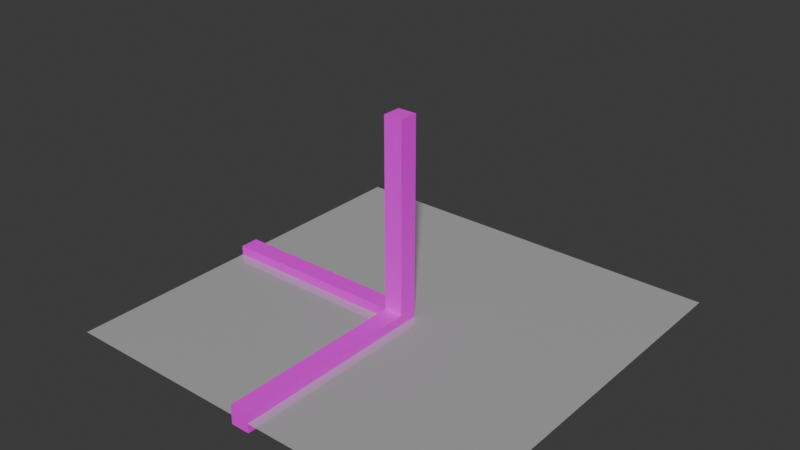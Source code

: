 # Source: transform.blend  (saved by Blender 4.3.34; exported with 4.5.12 LTS)
import bpy
from mathutils import Matrix  # noqa: F401  (used for matrix-valued properties, if any)

bpy.ops.wm.read_factory_settings(use_empty=True)
scene = bpy.context.scene
scene.name = 'Scene'

# ---- collections
col_collection = bpy.data.collections.new('Collection'); scene.collection.children.link(col_collection)

# ---- images (referenced by path relative to the original .blend; pixels are not part of the script)
import os
ASSET_DIR = os.environ.get("B2B_ASSET_DIR", "")  # directory of the original .blend (textures are referenced by path, not embedded)
HERE = os.path.dirname(os.path.abspath(__file__))  # packed textures are extracted next to this script under _unpacked/

def load_image(name, relpath, width, height, colorspace="sRGB"):
    """Load a texture the original file referenced (path relative to the .blend, or extracted next to this script)."""
    p = next((c for c in (os.path.join(HERE, relpath), os.path.join(ASSET_DIR, relpath)) if relpath and os.path.exists(c)), "")
    if p:
        img = bpy.data.images.load(p, check_existing=True)
        img.name = name
    else:  # same state as the original file: an image datablock whose file is absent (Cycles renders it pink)
        img = bpy.data.images.new(name, width, height)
        img.source = "FILE"
        img.filepath = "//" + (relpath or name)
    img.colorspace_settings.name = colorspace
    return img
img_transform_texture_png = load_image('transform_texture.png', 'transform_texture.png', 1024, 1024, 'sRGB')

# ---- materials (node trees are filled in below, after node groups)
mat_material = bpy.data.materials.new('Material')
mat_material.alpha_threshold = 0.0
mat_material.roughness = 0.5
mat_material.line_color = (0.0, 0.0, 0.0, 1.0)
mat_material_001 = bpy.data.materials.new('Material.001')

# ---- material node trees
mat_material.use_nodes = True; mat_material.node_tree.nodes.clear()
_N = mat_material.node_tree.nodes; _L = mat_material.node_tree.links
n0 = _N.new('ShaderNodeOutputMaterial'); n0.name = 'Material Output'; n0.location = (300, 300)
n1 = _N.new('ShaderNodeBsdfPrincipled'); n1.name = 'Principled BSDF'; n1.location = (10, 300)
n1.inputs[3].default_value = 1.45
n2 = _N.new('ShaderNodeTexImage'); n2.name = 'Image Texture'; n2.location = (-280, 275)
n2.image = img_transform_texture_png
n2.interpolation = 'Closest'
_L.new(n1.outputs[0], n0.inputs[0])
_L.new(n2.outputs[0], n1.inputs[0])
n0.is_active_output = True
mat_material_001.use_nodes = True; mat_material_001.node_tree.nodes.clear()
_N = mat_material_001.node_tree.nodes; _L = mat_material_001.node_tree.links
n0 = _N.new('ShaderNodeBsdfPrincipled'); n0.name = 'Principled BSDF'; n0.location = (10, 300)
n0.inputs[4].default_value = 0.4877
n1 = _N.new('ShaderNodeOutputMaterial'); n1.name = 'Material Output'; n1.location = (300, 300)
_L.new(n0.outputs[0], n1.inputs[0])
n1.is_active_output = True

# ---- world
world_world = bpy.data.worlds.new('World'); scene.world = world_world
world_world.use_nodes = True; world_world.node_tree.nodes.clear()
_N = world_world.node_tree.nodes; _L = world_world.node_tree.links
n0 = _N.new('ShaderNodeOutputWorld'); n0.name = 'World Output'; n0.location = (300, 300)
n1 = _N.new('ShaderNodeBackground'); n1.name = 'Background'; n1.location = (10, 300)
n1.inputs[0].default_value = (0.05088, 0.05088, 0.05088, 1.0)
_L.new(n1.outputs[0], n0.inputs[0])
n0.is_active_output = True
world_world.color = (0.05088, 0.05088, 0.05088)
world_world.sun_shadow_jitter_overblur = 0.0

# ---- meshes
me_cube = bpy.data.meshes.new('Cube')
me_cube.from_pydata([(-1.0, -1.0, 1.0), (1.0, -1.0, 1.0), (-1.0, -1.0, -1.0), (-1.0, 1.0, 1.0), (1.0, 1.0, -1.0), (-1.0, -21.0, 1.0), (1.0, -21.0, 1.0), (-1.0, -21.0, -1.0), (1.0, -21.0, -1.0), (1.0, -1.0, 21.0), (1.0, 1.0, 21.0), (-1.0, -1.0, 21.0), (-1.0, 1.0, 21.0), (-21.0, -1.0, -1.0), (-21.0, 1.0, -1.0), (-21.0, -1.0, 1.0), (-21.0, 1.0, 1.0)], [], [(0, 3, 16, 15), (4, 3, 12, 10), (2, 4, 8, 7), (6, 5, 7, 8), (1, 0, 5, 6), (0, 2, 7, 5), (10, 12, 11, 9), (3, 0, 11, 12), (0, 1, 9, 11), (4, 2, 13, 14), (15, 16, 14, 13), (4, 14, 16, 3), (4, 1, 6, 8), (2, 0, 15, 13), (1, 4, 10, 9)])
_uv = me_cube.uv_layers.new(name='UVMap')
_uv.uv.foreach_set('vector', [0.3513, 0.1125, 0.425, 0.1125, 0.425, 0.8494, 0.3513, 0.8494, 0.8385, 0.04664, 0.9122, 0.1203, 0.9122, 0.8572, 0.8385, 0.8572, 0.08647, 0.132, 0.1602, 0.05836, 0.1602, 0.8689, 0.08647, 0.8689, 0.1602, 0.9426, 0.08647, 0.9426, 0.08647, 0.8689, 0.1602, 0.8689, 0.2338, 0.132, 0.3075, 0.132, 0.3075, 0.8689, 0.2338, 0.8689, 0.01279, 0.132, 0.08647, 0.132, 0.08647, 0.8689, 0.01279, 0.8689, 0.8385, 0.8572, 0.9122, 0.8572, 0.9122, 0.9309, 0.8385, 0.9309, 0.9122, 0.1203, 0.9859, 0.1203, 0.9859, 0.8572, 0.9122, 0.8572, 0.6912, 0.1203, 0.7649, 0.1203, 0.7649, 0.8572, 0.6912, 0.8572, 0.4987, 0.03883, 0.5724, 0.1125, 0.5724, 0.8494, 0.4987, 0.8494, 0.425, 0.923, 0.425, 0.8494, 0.4987, 0.8494, 0.4987, 0.923, 0.4987, 0.03883, 0.4987, 0.8494, 0.425, 0.8494, 0.425, 0.1125, 0.1602, 0.05836, 0.2338, 0.132, 0.2338, 0.8689, 0.1602, 0.8689, 0.5724, 0.1125, 0.6461, 0.1125, 0.6461, 0.8494, 0.5724, 0.8494, 0.7649, 0.1203, 0.8385, 0.04664, 0.8385, 0.8572, 0.7649, 0.8572])
me_cube.materials.append(mat_material)
me_cube.use_mirror_vertex_groups = False
me_cube.update()
me_plane = bpy.data.meshes.new('Plane')
me_plane.from_pydata([(-21.0, -21.0, 0.0), (21.0, -21.0, 0.0), (-21.0, 21.0, 0.0), (21.0, 21.0, 0.0)], [], [(0, 1, 3, 2)])
_uv = me_plane.uv_layers.new(name='UVMap')
_uv.uv.foreach_set('vector', [0.0, 0.0, 1.0, 0.0, 1.0, 1.0, 0.0, 1.0])
me_plane.materials.append(mat_material_001)
me_plane.update()

# ---- objects
ob_cube = bpy.data.objects.new('Cube', me_cube)
ob_plane = bpy.data.objects.new('Plane', me_plane)

# ---- transforms, parenting, visibility, modifiers, constraints
ob_cube.location = (0.0, 0.0, 0.0)
ob_cube.lock_rotations_4d = False
ob_cube.empty_display_type = 'ARROWS'
ob_cube.lineart.crease_threshold = 0.0
ob_plane.location = (0.0, 0.0, 0.0)

# ---- collection membership
col_collection.objects.link(ob_cube)
col_collection.objects.link(ob_plane)

# ---- scene / render settings (as saved in the file)
scene.frame_start = 1; scene.frame_end = 250; scene.frame_set(1)
scene.render.engine = 'BLENDER_EEVEE_NEXT'
bpy.context.view_layer.update()

# ---- added for rendering (the .blend has no active camera and no usable light): camera, sun
cam_auto = bpy.data.cameras.new('AutoCamera')
cam_auto.lens = 50.0
cam_auto.sensor_width = 36.0
cam_auto.clip_end = 1028.39
ob_auto_camera = bpy.data.objects.new('AutoCamera', cam_auto)
scene.collection.objects.link(ob_auto_camera)
ob_auto_camera.location = (58.5954, -70.32, 56.8783)
ob_auto_camera.rotation_euler = (1.09748, -7.21219e-08, 0.694738)
scene.camera = ob_auto_camera
light_auto_sun = bpy.data.lights.new('AutoSun', 'SUN')
light_auto_sun.energy = 3.0
light_auto_sun.angle = 0.0523599
ob_auto_sun = bpy.data.objects.new('AutoSun', light_auto_sun)
scene.collection.objects.link(ob_auto_sun)
ob_auto_sun.rotation_euler = (0.872665, 0.174533, 0.523599)
bpy.context.view_layer.update()
